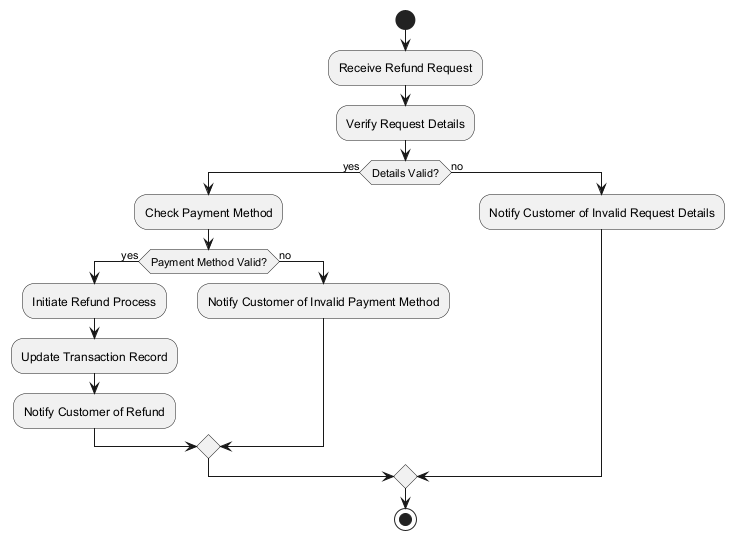

The diagram above was rendered by PlantUML. Its source (embedded in the PNG):
@startuml
start

:Receive Refund Request;
:Verify Request Details;
if (Details Valid?) then (yes)
    :Check Payment Method;
    if (Payment Method Valid?) then (yes)
        :Initiate Refund Process;
        :Update Transaction Record;
        :Notify Customer of Refund;
    else (no)
        :Notify Customer of Invalid Payment Method;
    endif
else (no)
    :Notify Customer of Invalid Request Details;
endif

stop
@enduml